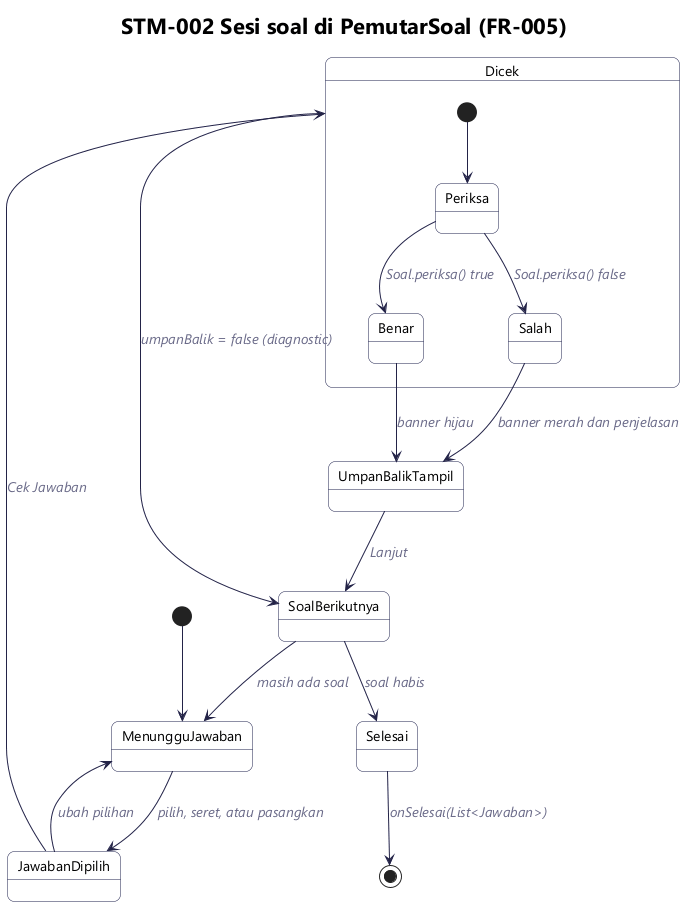

The diagram above was rendered by PlantUML. Its source (embedded in the PNG):
@startuml stm-002-sesi-soal
!include _gaya.iuml
title STM-002 Sesi soal di PemutarSoal (FR-005)

[*] --> MenungguJawaban
MenungguJawaban --> JawabanDipilih : pilih, seret, atau pasangkan
JawabanDipilih --> MenungguJawaban : ubah pilihan
JawabanDipilih --> Dicek : Cek Jawaban

state Dicek {
  [*] --> Periksa
  Periksa --> Benar : Soal.periksa() true
  Periksa --> Salah : Soal.periksa() false
}
Dicek --> SoalBerikutnya : umpanBalik = false (diagnostic)
Benar --> UmpanBalikTampil : banner hijau
Salah --> UmpanBalikTampil : banner merah dan penjelasan
UmpanBalikTampil --> SoalBerikutnya : Lanjut
SoalBerikutnya --> MenungguJawaban : masih ada soal
SoalBerikutnya --> Selesai : soal habis
Selesai --> [*] : onSelesai(List<Jawaban>)
@enduml